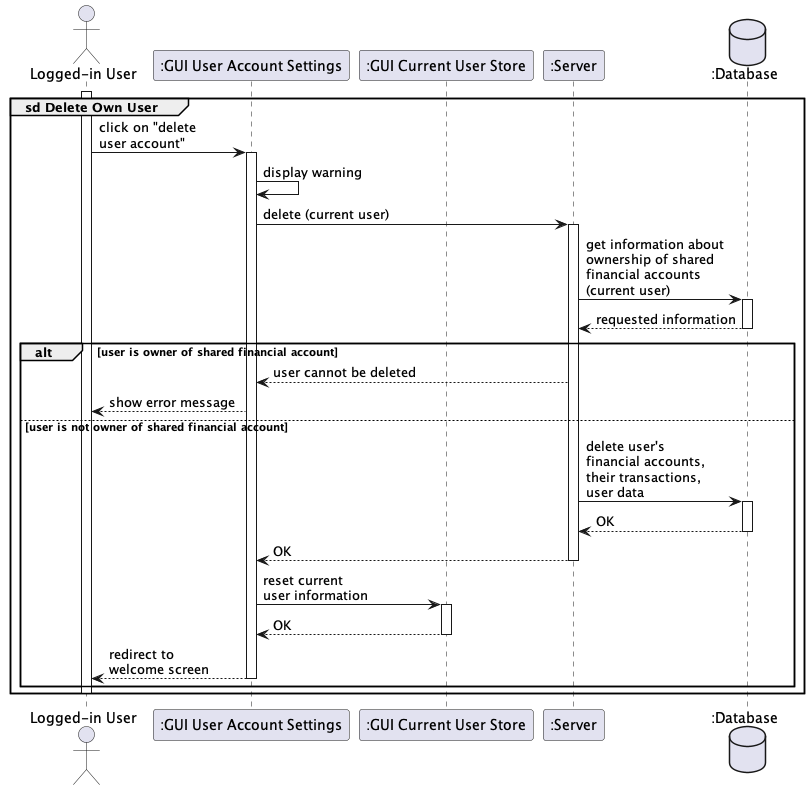

The diagram above was rendered by PlantUML. Its source (embedded in the PNG):
@startuml

actor "Logged-in User" as user
participant ":GUI User Account Settings" as accountSettings
participant ":GUI Current User Store" as userStore
participant ":Server" as server
database ":Database" as database

group sd Delete Own User
    activate user
    user -> accountSettings++ : click on "delete \nuser account"
        accountSettings -> accountSettings : display warning
        accountSettings -> server++ : delete (current user)
            server -> database++ : get information about \nownership of shared \nfinancial accounts \n(current user)
            return requested information
            alt user is owner of shared financial account
        server --> accountSettings : user cannot be deleted
    accountSettings --> user : show error message
           else user is not owner of shared financial account
            server -> database++ : delete user's \nfinancial accounts, \ntheir transactions,\nuser data
            return OK
        return OK
        accountSettings -> userStore++ : reset current \nuser information
        return OK
    return redirect to \nwelcome screen
    end
    deactivate user
end

@enduml